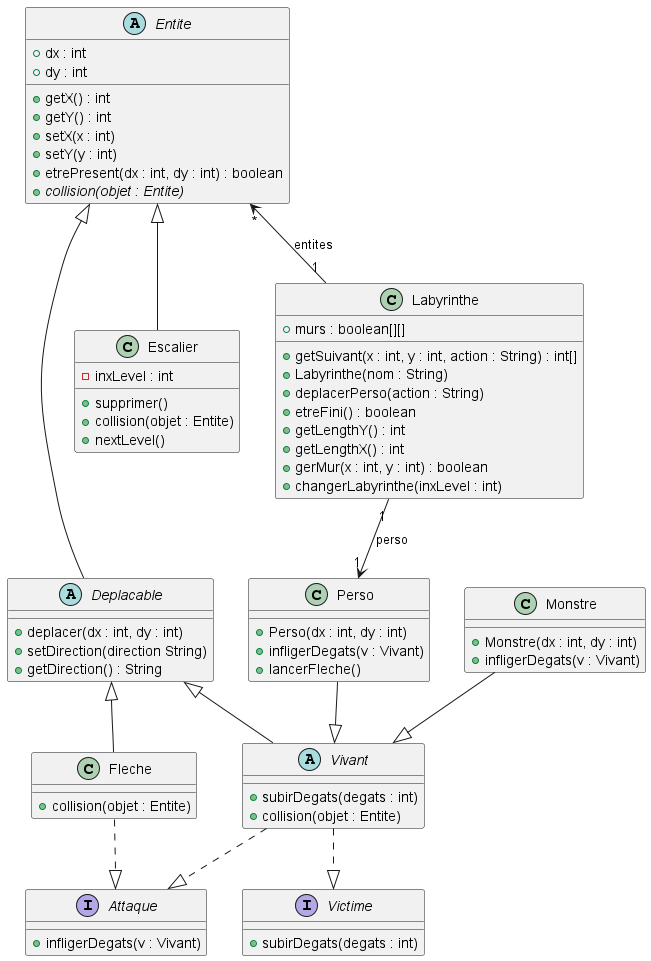

The diagram above was rendered by PlantUML. Its source (embedded in the PNG):
@startuml

abstract class Entite{
+dx : int
+dy : int
+getX() : int
+getY() : int
+setX(x : int)
+setY(y : int)
+etrePresent(dx : int, dy : int) : boolean
+{abstract}collision(objet : Entite)
}

abstract class Deplacable{
+deplacer(dx : int, dy : int)
+setDirection(direction String)
+getDirection() : String
}

class Perso{
+Perso(dx : int, dy : int)
+infligerDegats(v : Vivant)
+lancerFleche()
}

class Monstre{
+Monstre(dx : int, dy : int)
+infligerDegats(v : Vivant)
}

abstract class Vivant{
+subirDegats(degats : int)
+collision(objet : Entite)
}

interface Victime {
+subirDegats(degats : int)
}

interface Attaque {
+infligerDegats(v : Vivant)
}

class Fleche {
+collision(objet : Entite)
}

class Escalier{
-inxLevel : int
+supprimer()
+collision(objet : Entite)
+nextLevel()
}

class Labyrinthe{
+murs : boolean[][]
+getSuivant(x : int, y : int, action : String) : int[]
+Labyrinthe(nom : String)
+deplacerPerso(action : String)
+etreFini() : boolean
+getLengthY() : int
+getLengthX() : int
+gerMur(x : int, y : int) : boolean
+changerLabyrinthe(inxLevel : int)
}

Entite <|-- Deplacable
Deplacable <|-- Fleche
Deplacable <|-- Vivant
Perso --|> Vivant
Monstre --|> Vivant
Vivant ..|> Victime
Vivant ..|> Attaque
Fleche ..|> Attaque
Entite <|-- Escalier
Entite "*" <-- "1" Labyrinthe : entites
Labyrinthe "1" --> "1" Perso : perso
@enduml